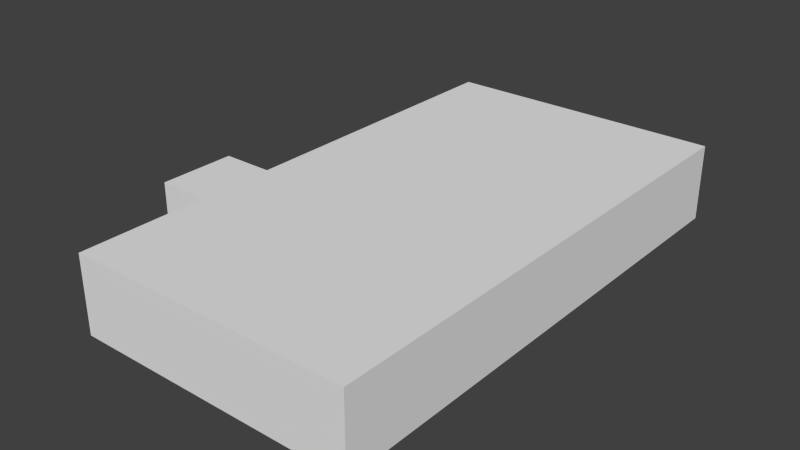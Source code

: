 # Source: ebbl_building_ref_010.blend  (saved by Blender 2.79.0; exported with 4.5.12 LTS)
import bpy
from mathutils import Matrix  # noqa: F401  (used for matrix-valued properties, if any)

bpy.ops.wm.read_factory_settings(use_empty=True)
scene = bpy.context.scene
scene.name = 'Scene'

# ---- collections
col_collection_1 = bpy.data.collections.new('Collection 1'); scene.collection.children.link(col_collection_1)

# ---- materials (node trees are filled in below, after node groups)
mat_material = bpy.data.materials.new('Material')
mat_material.alpha_threshold = 0.0
mat_material.use_transparent_shadow = False
mat_material.roughness = 0.5
mat_material.line_color = (0.0, 0.0, 0.0, 1.0)

# ---- material node trees

# ---- world
world_world = bpy.data.worlds.new('World'); scene.world = world_world
world_world.color = (0.05088, 0.05088, 0.05088)
world_world.use_sun_shadow = False
world_world.sun_shadow_jitter_overblur = 0.0
world_world.cycles.sampling_method = 'NONE'
world_world.cycles.sample_map_resolution = 256

# ---- meshes
me_cube = bpy.data.meshes.new('Cube')
me_cube.from_pydata([(5.5, 10.0, -1.0), (5.5, -10.0, -1.0), (-5.5, -10.0, -1.0), (-5.5, 10.0, -1.0), (5.5, 10.0, 2.0), (5.5, -10.0, 2.0), (-5.5, -10.0, 2.0), (-5.5, 10.0, 2.0), (5.5, -1.996, -1.0), (5.5, -4.996, -1.0), (-5.5, -4.996, -1.0), (-5.5, -1.996, -1.0), (5.5, -1.996, 2.0), (5.5, -4.996, 2.0), (-5.5, -4.996, 2.0), (-5.5, -1.996, 2.0), (-7.5, -1.996, 2.0), (-7.5, -1.996, -1.0), (-7.5, -4.996, -1.0), (-7.5, -4.996, 2.0)], [], [(1, 5, 6, 2), (4, 0, 3, 7), (7, 15, 12, 4), (15, 14, 13, 12), (14, 6, 5, 13), (8, 0, 4, 12), (12, 13, 9, 8), (13, 5, 1, 9), (6, 14, 10, 2), (15, 7, 3, 11), (15, 11, 17, 16), (10, 14, 19, 18), (14, 15, 16, 19), (19, 16, 17, 18)])
me_cube.materials.append(mat_material)
me_cube.use_remesh_preserve_volume = False
me_cube.use_remesh_preserve_attributes = False
me_cube.use_mirror_vertex_groups = False
me_cube.update()

# ---- objects
ob_cube = bpy.data.objects.new('Cube', me_cube)

# ---- transforms, parenting, visibility, modifiers, constraints
ob_cube.location = (0.0, 0.0, 1.0)
ob_cube.lock_rotations_4d = False
ob_cube.empty_display_type = 'ARROWS'
ob_cube.lineart.crease_threshold = 0.0

# ---- collection membership
col_collection_1.objects.link(ob_cube)

# ---- scene / render settings (as saved in the file)
scene.frame_start = 1; scene.frame_end = 250; scene.frame_set(1)
scene.render.engine = 'BLENDER_EEVEE_NEXT'
scene.render.image_settings.color_mode = 'RGB'
scene.render.image_settings.compression = 90
scene.render.resolution_percentage = 50
scene.render.dither_intensity = 0.0
scene.render.bake_margin = 2
scene.render.bake_bias = 0.0
scene.cycles.use_denoising = False
scene.cycles.samples = 10
scene.cycles.sampling_pattern = 'TABULATED_SOBOL'
scene.cycles.light_sampling_threshold = 0.0
scene.cycles.use_adaptive_sampling = False
scene.cycles.use_light_tree = False
scene.cycles.blur_glossy = 0.0
scene.cycles.volume_bounces = 1
scene.cycles.pixel_filter_type = 'GAUSSIAN'
scene.cycles.sample_clamp_indirect = 0.0
scene.view_settings.view_transform = 'Standard'
bpy.context.view_layer.update()

# ---- added for rendering (the .blend has no active camera and no usable light): camera, sun
cam_auto = bpy.data.cameras.new('AutoCamera')
cam_auto.lens = 50.0
cam_auto.sensor_width = 36.0
cam_auto.clip_end = 1000.0
ob_auto_camera = bpy.data.objects.new('AutoCamera', cam_auto)
scene.collection.objects.link(ob_auto_camera)
ob_auto_camera.location = (21.2439, -26.6927, 19.2951)
ob_auto_camera.rotation_euler = (1.09748, -7.21219e-08, 0.694738)
scene.camera = ob_auto_camera
light_auto_sun = bpy.data.lights.new('AutoSun', 'SUN')
light_auto_sun.energy = 3.0
light_auto_sun.angle = 0.0523599
ob_auto_sun = bpy.data.objects.new('AutoSun', light_auto_sun)
scene.collection.objects.link(ob_auto_sun)
ob_auto_sun.rotation_euler = (0.872665, 0.174533, 0.523599)
bpy.context.view_layer.update()
